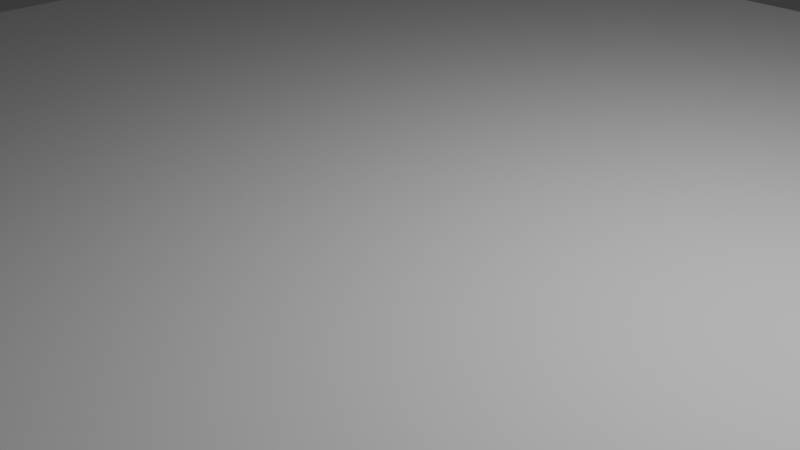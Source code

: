 # Source: simple.blend  (saved by Blender 4.0.36; exported with 4.5.12 LTS)
import bpy
from mathutils import Matrix  # noqa: F401  (used for matrix-valued properties, if any)

bpy.ops.wm.read_factory_settings(use_empty=True)
scene = bpy.context.scene
scene.name = 'Scene'

# ---- collections
col_collection = bpy.data.collections.new('Collection'); scene.collection.children.link(col_collection)

# ---- materials (node trees are filled in below, after node groups)
mat_materials_desert_rockface = bpy.data.materials.new('materials/desert/rockface')

# ---- material node trees

# ---- world
world_world = bpy.data.worlds.new('World'); scene.world = world_world
world_world.use_nodes = True; world_world.node_tree.nodes.clear()
_N = world_world.node_tree.nodes; _L = world_world.node_tree.links
n0 = _N.new('ShaderNodeOutputWorld'); n0.name = 'World Output'; n0.location = (300, 300)
n1 = _N.new('ShaderNodeBackground'); n1.name = 'Background'; n1.location = (10, 300)
n1.inputs[0].default_value = (0.05088, 0.05088, 0.05088, 1.0)
_L.new(n1.outputs[0], n0.inputs[0])
n0.is_active_output = True
world_world.color = (0.05088, 0.05088, 0.05088)
world_world.use_sun_shadow = False
world_world.sun_shadow_jitter_overblur = 0.0

# ---- cameras
cam_camera = bpy.data.cameras.new('Camera')
cam_camera.clip_end = 100.0
cam_camera.ortho_scale = 7.314

# ---- lights
light_light = bpy.data.lights.new('Light', 'POINT')
light_light.transmission_factor = 0.0
light_light.use_soft_falloff = False
light_light.energy = 1000.0
light_light.shadow_soft_size = 0.1
light_light.shadow_maximum_resolution = 0.006
light_light.use_absolute_resolution = True

# ---- meshes
me_plane = bpy.data.meshes.new('Plane')
me_plane.from_pydata([(-10.0, -10.0, 0.0), (10.0, -10.0, 0.0), (-10.0, 10.0, 0.0), (10.0, 10.0, 0.0)], [], [(0, 1, 3, 2)])
_uv = me_plane.uv_layers.new(name='UVMap')
_uv.uv.foreach_set('vector', [0.0, 0.0, 1.0, 0.0, 1.0, 1.0, 0.0, 1.0])
_ca = me_plane.color_attributes.new('Color', 'FLOAT_COLOR', 'POINT')
_ca.data.foreach_set('color', [0.3734, 0.3733, 0.3733, 1.0, 0.9084, 0.9082, 0.9082, 1.0, 0.7587, 0.7586, 0.7585, 1.0, 0.9991, 0.9989, 0.9989, 1.0])
me_plane.materials.append(mat_materials_desert_rockface)
me_plane.update()

# ---- objects
ob_light = bpy.data.objects.new('Light', light_light)
ob_camera = bpy.data.objects.new('Camera', cam_camera)
ob_plane = bpy.data.objects.new('Plane', me_plane)
ob_default = bpy.data.objects.new('default', None)

# ---- transforms, parenting, visibility, modifiers, constraints
ob_light.location = (4.076, 1.005, 5.904)
ob_light.rotation_euler = (0.6503, 0.05522, 1.866)
ob_light.lock_rotations_4d = False
ob_light.empty_display_type = 'ARROWS'
ob_light.color = (0.0, 0.0, 0.0, 0.0)
ob_light.lineart.crease_threshold = 0.0
ob_camera.location = (7.359, -6.926, 4.958)
ob_camera.rotation_euler = (1.109, 0.0, 0.8149)
ob_camera.lock_rotations_4d = False
ob_camera.empty_display_type = 'ARROWS'
ob_camera.color = (0.0, 0.0, 0.0, 0.0)
ob_camera.display_type = 'WIRE'
ob_camera.lineart.crease_threshold = 0.0
ob_plane.location = (0.0, 0.0, 0.0)
ob_default.location = (0.0, 0.0, 0.0)

# ---- collection membership
col_collection.objects.link(ob_light)
col_collection.objects.link(ob_camera)
col_collection.objects.link(ob_plane)
col_collection.objects.link(ob_default)

# ---- scene / render settings (as saved in the file)
scene.camera = ob_camera
scene.frame_start = 1; scene.frame_end = 250; scene.frame_set(1)
scene.render.engine = 'BLENDER_EEVEE_NEXT'
scene.cycles.sampling_pattern = 'TABULATED_SOBOL'
bpy.context.view_layer.update()
